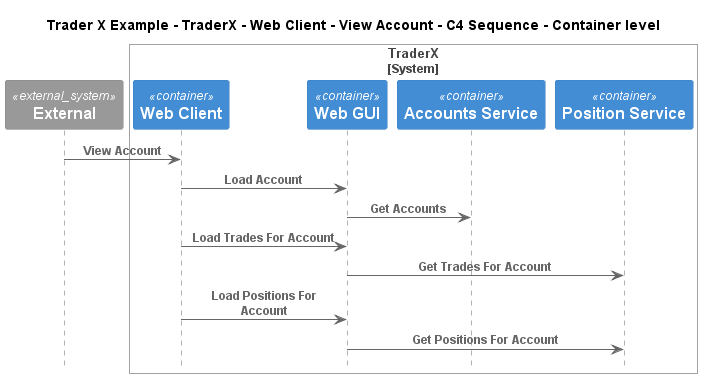

The diagram above was rendered by PlantUML. Its source (embedded in the PNG):
@startuml
!include ..\..\..\..\..\..\..\.c4s\C4_Sequence.puml

title Trader X Example - TraderX - Web Client - View Account - C4 Sequence - Container level

System_Ext(C4InterFlow.SoftwareSystems.ExternalSystem, "External", "")

System_Boundary(TraderXExample.SoftwareSystems.TraderX, "TraderX")
    Container(TraderXExample.SoftwareSystems.TraderX.Containers.WebClient, "Web Client", "", "Browser based web interface for TraderX")
    Container(TraderXExample.SoftwareSystems.TraderX.Containers.WebGUI, "Web GUI", "", "Allows employees to manage accounts and book trades")
    Container(TraderXExample.SoftwareSystems.TraderX.Containers.AccountsService, "Accounts Service", "", "Service which provides account management")
    Container(TraderXExample.SoftwareSystems.TraderX.Containers.PositionService, "Position Service", "", "Server process which processes trading activity and updates positions")
Boundary_End()

Rel(C4InterFlow.SoftwareSystems.ExternalSystem, TraderXExample.SoftwareSystems.TraderX.Containers.WebClient, "View Account")
Rel(TraderXExample.SoftwareSystems.TraderX.Containers.WebClient, TraderXExample.SoftwareSystems.TraderX.Containers.WebGUI, "Load Account")
Rel(TraderXExample.SoftwareSystems.TraderX.Containers.WebGUI, TraderXExample.SoftwareSystems.TraderX.Containers.AccountsService, "Get Accounts")
Rel(TraderXExample.SoftwareSystems.TraderX.Containers.WebClient, TraderXExample.SoftwareSystems.TraderX.Containers.WebGUI, "Load Trades For Account")
Rel(TraderXExample.SoftwareSystems.TraderX.Containers.WebGUI, TraderXExample.SoftwareSystems.TraderX.Containers.PositionService, "Get Trades For Account")
Rel(TraderXExample.SoftwareSystems.TraderX.Containers.WebClient, TraderXExample.SoftwareSystems.TraderX.Containers.WebGUI, "Load Positions For Account")
Rel(TraderXExample.SoftwareSystems.TraderX.Containers.WebGUI, TraderXExample.SoftwareSystems.TraderX.Containers.PositionService, "Get Positions For Account")


@enduml